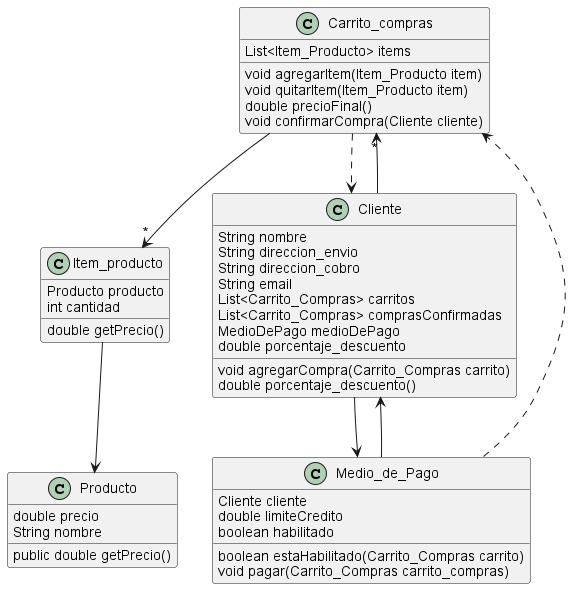

The diagram above was rendered by PlantUML. Its source (embedded in the PNG):
@startuml
'https://plantuml.com/class-diagram

 class Carrito_compras{
   List<Item_Producto> items

    void agregarItem(Item_Producto item)
    void quitarItem(Item_Producto item)
    double precioFinal()
    void confirmarCompra(Cliente cliente)
   }
 class Item_producto{
    Producto producto
    int cantidad

    double getPrecio()
}

 class Producto{
    double precio
    String nombre

    public double getPrecio()
}
 class Medio_de_Pago{
   Cliente cliente
   double limiteCredito
   boolean habilitado

   boolean estaHabilitado(Carrito_Compras carrito)
   void pagar(Carrito_Compras carrito_compras)
}

class Cliente {
  String nombre
  String direccion_envio
  String direccion_cobro
  String email
  List<Carrito_Compras> carritos
  List<Carrito_Compras> comprasConfirmadas
  MedioDePago medioDePago
  double porcentaje_descuento

 void agregarCompra(Carrito_Compras carrito)
 double porcentaje_descuento()

}


Cliente --> Medio_de_Pago
Medio_de_Pago --> Cliente
Item_producto --> Producto
Carrito_compras -->"*"Item_producto
Medio_de_Pago ..> Carrito_compras
Carrito_compras ..>Cliente
Cliente -->"*"Carrito_compras

@enduml